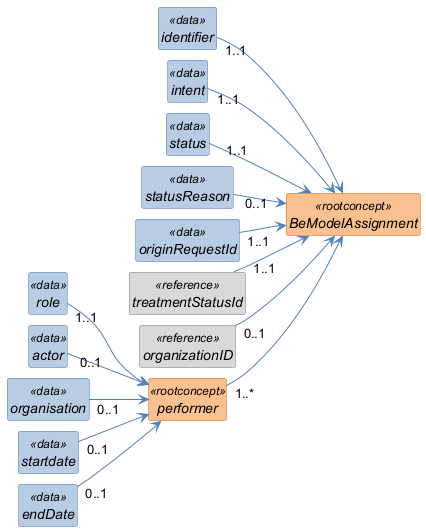

The diagram above was rendered by PlantUML. Its source (embedded in the PNG):
@startuml
left to right direction
skinparam shadowing false
skinparam nodesep 10
skinparam ranksep 40
skinparam classAttributeIconSize 0
skinparam class {
  FontStyle italic
  BackgroundColor<<rootconcept>> #FAC08F
  BorderColor<<rootconcept>> #E36C0A
  BackgroundColor<<data>> #B8CCE4
  BorderColor<<data>> #4F81BD
  BackgroundColor<<reference>> #D9D9D9
  BorderColor<<reference>> #808080
  BackgroundColor<<value set>> #C3D69B
  BorderColor<<value set>> #77933C
  ArrowColor #4F81BD
}
hide circle
hide empty members

class "BeModelAssignment" as BeModelAssignment <<rootconcept>> {
}

class "identifier" as BeModelAssignment_identifier <<data>> {
}

class "intent" as BeModelAssignment_intent <<data>> {
}

class "status" as BeModelAssignment_status <<data>> {
}

class "statusReason" as BeModelAssignment_statusReason <<data>> {
}

class "originRequestId" as BeModelAssignment_originRequestId <<data>> {
}

class "treatmentStatusId" as BeModelAssignment_treatmentStatusId <<reference>> {
}

class "organizationID" as BeModelAssignment_organizationID <<reference>> {
}

class "performer" as BeModelAssignment_performer <<rootconcept>> {
}

class "role" as BeModelAssignment_performer_role <<data>> {
}

class "actor" as BeModelAssignment_performer_actor <<data>> {
}

class "organisation" as BeModelAssignment_performer_organisation <<data>> {
}

class "startdate" as BeModelAssignment_performer_startdate <<data>> {
}

class "endDate" as BeModelAssignment_performer_endDate <<data>> {
}

BeModelAssignment_identifier "1..1" --> BeModelAssignment
BeModelAssignment_intent "1..1" --> BeModelAssignment
BeModelAssignment_status "1..1" --> BeModelAssignment
BeModelAssignment_statusReason "0..1" --> BeModelAssignment
BeModelAssignment_originRequestId "1..1" --> BeModelAssignment
BeModelAssignment_treatmentStatusId "1..1" --> BeModelAssignment
BeModelAssignment_organizationID "0..1" --> BeModelAssignment
BeModelAssignment_performer "1..*" --> BeModelAssignment
BeModelAssignment_performer_role "1..1" --> BeModelAssignment_performer
BeModelAssignment_performer_actor "0..1" --> BeModelAssignment_performer
BeModelAssignment_performer_organisation "0..1" --> BeModelAssignment_performer
BeModelAssignment_performer_startdate "0..1" --> BeModelAssignment_performer
BeModelAssignment_performer_endDate "0..1" --> BeModelAssignment_performer
@enduml